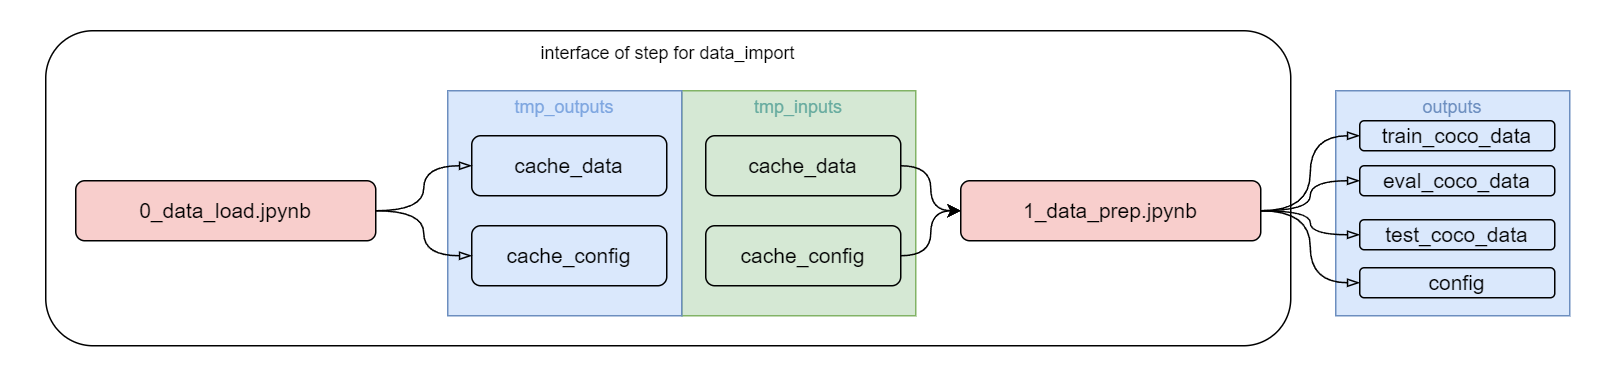

The diagram above was exported from draw.io. Its source (the exported page's mxGraphModel, read from the mxfile embedded in the PNG):
<mxGraphModel dx="1510" dy="402" grid="1" gridSize="10" guides="1" tooltips="1" connect="1" arrows="1" fold="1" page="1" pageScale="1" pageWidth="827" pageHeight="1169" math="0" shadow="0">
  <root>
    <mxCell id="0" />
    <mxCell id="1" parent="0" />
    <mxCell id="6j8LQf3S65nzEfAfpp4a-37" value="" style="rounded=1;whiteSpace=wrap;html=1;strokeColor=none;" parent="1" vertex="1">
      <mxGeometry x="-40" y="110" width="1080" height="250" as="geometry" />
    </mxCell>
    <mxCell id="6j8LQf3S65nzEfAfpp4a-13" value="" style="rounded=1;whiteSpace=wrap;html=1;" parent="1" vertex="1">
      <mxGeometry x="-10" y="130" width="830" height="210" as="geometry" />
    </mxCell>
    <mxCell id="6j8LQf3S65nzEfAfpp4a-6" value="&lt;font style=&quot;font-size: 12px;&quot;&gt;&lt;font color=&quot;#67ab9f&quot;&gt;&lt;font style=&quot;font-size: 12px;&quot;&gt;tmp_inputs&lt;/font&gt;&lt;br&gt;&lt;br&gt;&lt;br&gt;&lt;br&gt;&lt;br&gt;&lt;br&gt;&lt;br&gt;&lt;br&gt;&lt;br&gt;&lt;/font&gt;&lt;br&gt;&lt;/font&gt;" style="rounded=0;whiteSpace=wrap;html=1;fillColor=#d5e8d4;strokeColor=#82b366;" parent="1" vertex="1">
      <mxGeometry x="414" y="170" width="156" height="150" as="geometry" />
    </mxCell>
    <mxCell id="6j8LQf3S65nzEfAfpp4a-19" style="edgeStyle=orthogonalEdgeStyle;rounded=0;orthogonalLoop=1;jettySize=auto;html=1;exitX=1;exitY=0.5;exitDx=0;exitDy=0;curved=1;" parent="1" source="6j8LQf3S65nzEfAfpp4a-2" target="6j8LQf3S65nzEfAfpp4a-16" edge="1">
      <mxGeometry relative="1" as="geometry" />
    </mxCell>
    <mxCell id="6j8LQf3S65nzEfAfpp4a-2" value="&lt;font style=&quot;font-size: 14px;&quot;&gt;cache_data&lt;/font&gt;" style="rounded=1;whiteSpace=wrap;html=1;fillColor=#d5e8d4;strokeColor=#000000;strokeWidth=1;" parent="1" vertex="1">
      <mxGeometry x="430" y="200" width="130" height="40" as="geometry" />
    </mxCell>
    <mxCell id="6j8LQf3S65nzEfAfpp4a-20" style="edgeStyle=orthogonalEdgeStyle;rounded=0;orthogonalLoop=1;jettySize=auto;html=1;exitX=1;exitY=0.5;exitDx=0;exitDy=0;entryX=0;entryY=0.5;entryDx=0;entryDy=0;curved=1;" parent="1" source="6j8LQf3S65nzEfAfpp4a-3" target="6j8LQf3S65nzEfAfpp4a-16" edge="1">
      <mxGeometry relative="1" as="geometry" />
    </mxCell>
    <mxCell id="6j8LQf3S65nzEfAfpp4a-3" value="&lt;font style=&quot;font-size: 14px;&quot;&gt;cache_config&lt;/font&gt;" style="rounded=1;whiteSpace=wrap;html=1;fillColor=#d5e8d4;strokeColor=#000000;strokeWidth=1;" parent="1" vertex="1">
      <mxGeometry x="430" y="260" width="130" height="40" as="geometry" />
    </mxCell>
    <mxCell id="6j8LQf3S65nzEfAfpp4a-14" value="interface of step for data_import" style="text;html=1;strokeColor=none;fillColor=none;align=center;verticalAlign=middle;whiteSpace=wrap;rounded=0;" parent="1" vertex="1">
      <mxGeometry x="290" y="130" width="230" height="30" as="geometry" />
    </mxCell>
    <mxCell id="6j8LQf3S65nzEfAfpp4a-21" value="&lt;font style=&quot;font-size: 12px;&quot;&gt;&lt;font color=&quot;#6c8ebf&quot;&gt;&lt;font style=&quot;font-size: 12px;&quot;&gt;outputs&lt;/font&gt;&lt;br&gt;&lt;br&gt;&lt;br&gt;&lt;br&gt;&lt;br&gt;&lt;br&gt;&lt;br&gt;&lt;br&gt;&lt;br&gt;&lt;/font&gt;&lt;br&gt;&lt;/font&gt;" style="rounded=0;whiteSpace=wrap;html=1;fillColor=#dae8fc;strokeColor=#6c8ebf;" parent="1" vertex="1">
      <mxGeometry x="850" y="170" width="156" height="150" as="geometry" />
    </mxCell>
    <mxCell id="6j8LQf3S65nzEfAfpp4a-26" style="edgeStyle=orthogonalEdgeStyle;rounded=0;orthogonalLoop=1;jettySize=auto;html=1;entryX=0;entryY=0.5;entryDx=0;entryDy=0;endArrow=blockThin;endFill=0;curved=1;" parent="1" source="6j8LQf3S65nzEfAfpp4a-16" target="6j8LQf3S65nzEfAfpp4a-22" edge="1">
      <mxGeometry relative="1" as="geometry" />
    </mxCell>
    <mxCell id="6j8LQf3S65nzEfAfpp4a-27" style="edgeStyle=orthogonalEdgeStyle;rounded=0;orthogonalLoop=1;jettySize=auto;html=1;entryX=0;entryY=0.5;entryDx=0;entryDy=0;endArrow=blockThin;endFill=0;curved=1;" parent="1" source="6j8LQf3S65nzEfAfpp4a-16" target="6j8LQf3S65nzEfAfpp4a-24" edge="1">
      <mxGeometry relative="1" as="geometry" />
    </mxCell>
    <mxCell id="6j8LQf3S65nzEfAfpp4a-28" style="edgeStyle=orthogonalEdgeStyle;rounded=0;orthogonalLoop=1;jettySize=auto;html=1;entryX=0;entryY=0.5;entryDx=0;entryDy=0;curved=1;endArrow=blockThin;endFill=0;" parent="1" source="6j8LQf3S65nzEfAfpp4a-16" target="6j8LQf3S65nzEfAfpp4a-25" edge="1">
      <mxGeometry relative="1" as="geometry" />
    </mxCell>
    <mxCell id="6j8LQf3S65nzEfAfpp4a-29" style="edgeStyle=orthogonalEdgeStyle;rounded=0;orthogonalLoop=1;jettySize=auto;html=1;entryX=0;entryY=0.5;entryDx=0;entryDy=0;curved=1;endArrow=blockThin;endFill=0;" parent="1" source="6j8LQf3S65nzEfAfpp4a-16" target="6j8LQf3S65nzEfAfpp4a-23" edge="1">
      <mxGeometry relative="1" as="geometry" />
    </mxCell>
    <mxCell id="6j8LQf3S65nzEfAfpp4a-16" value="&lt;font style=&quot;font-size: 14px;&quot;&gt;1_data_prep.jpynb&lt;/font&gt;" style="rounded=1;whiteSpace=wrap;html=1;fillColor=#f8cecc;strokeColor=#000000;strokeWidth=1;" parent="1" vertex="1">
      <mxGeometry x="600" y="230" width="200" height="40" as="geometry" />
    </mxCell>
    <mxCell id="6j8LQf3S65nzEfAfpp4a-22" value="&lt;font style=&quot;font-size: 14px;&quot;&gt;train_coco_data&lt;/font&gt;" style="rounded=1;whiteSpace=wrap;html=1;fillColor=#dae8fc;strokeColor=#000000;strokeWidth=1;" parent="1" vertex="1">
      <mxGeometry x="866" y="190" width="130" height="20" as="geometry" />
    </mxCell>
    <mxCell id="6j8LQf3S65nzEfAfpp4a-23" value="&lt;font style=&quot;font-size: 14px;&quot;&gt;config&lt;/font&gt;" style="rounded=1;whiteSpace=wrap;html=1;fillColor=#dae8fc;strokeColor=#000000;strokeWidth=1;" parent="1" vertex="1">
      <mxGeometry x="866" y="288" width="130" height="20" as="geometry" />
    </mxCell>
    <mxCell id="6j8LQf3S65nzEfAfpp4a-24" value="&lt;font style=&quot;font-size: 14px;&quot;&gt;eval_coco_data&lt;/font&gt;" style="rounded=1;whiteSpace=wrap;html=1;fillColor=#dae8fc;strokeColor=#000000;strokeWidth=1;" parent="1" vertex="1">
      <mxGeometry x="866" y="220" width="130" height="20" as="geometry" />
    </mxCell>
    <mxCell id="6j8LQf3S65nzEfAfpp4a-25" value="&lt;font style=&quot;font-size: 14px;&quot;&gt;test_coco_data&lt;/font&gt;" style="rounded=1;whiteSpace=wrap;html=1;fillColor=#dae8fc;strokeColor=#000000;strokeWidth=1;" parent="1" vertex="1">
      <mxGeometry x="866" y="256" width="130" height="20" as="geometry" />
    </mxCell>
    <mxCell id="6j8LQf3S65nzEfAfpp4a-31" value="&lt;font style=&quot;font-size: 14px;&quot;&gt;0_data_load.jpynb&lt;/font&gt;" style="rounded=1;whiteSpace=wrap;html=1;fillColor=#f8cecc;strokeColor=#000000;strokeWidth=1;" parent="1" vertex="1">
      <mxGeometry x="10" y="230" width="200" height="40" as="geometry" />
    </mxCell>
    <mxCell id="6j8LQf3S65nzEfAfpp4a-32" value="&lt;font style=&quot;font-size: 12px;&quot;&gt;&lt;font color=&quot;#7ea6e0&quot;&gt;&lt;font style=&quot;font-size: 12px;&quot;&gt;tmp_outputs&lt;/font&gt;&lt;br&gt;&lt;br&gt;&lt;br&gt;&lt;br&gt;&lt;br&gt;&lt;br&gt;&lt;br&gt;&lt;br&gt;&lt;br&gt;&lt;/font&gt;&lt;br&gt;&lt;/font&gt;" style="rounded=0;whiteSpace=wrap;html=1;fillColor=#dae8fc;strokeColor=#6c8ebf;" parent="1" vertex="1">
      <mxGeometry x="258" y="170" width="156" height="150" as="geometry" />
    </mxCell>
    <mxCell id="6j8LQf3S65nzEfAfpp4a-33" value="&lt;font style=&quot;font-size: 14px;&quot;&gt;cache_data&lt;/font&gt;" style="rounded=1;whiteSpace=wrap;html=1;fillColor=#dae8fc;strokeColor=#000000;strokeWidth=1;" parent="1" vertex="1">
      <mxGeometry x="274" y="200" width="130" height="40" as="geometry" />
    </mxCell>
    <mxCell id="6j8LQf3S65nzEfAfpp4a-34" value="&lt;font style=&quot;font-size: 14px;&quot;&gt;cache_config&lt;/font&gt;" style="rounded=1;whiteSpace=wrap;html=1;fillColor=#dae8fc;strokeColor=#000000;strokeWidth=1;" parent="1" vertex="1">
      <mxGeometry x="274" y="260" width="130" height="40" as="geometry" />
    </mxCell>
    <mxCell id="6j8LQf3S65nzEfAfpp4a-35" style="edgeStyle=orthogonalEdgeStyle;rounded=0;orthogonalLoop=1;jettySize=auto;html=1;curved=1;endArrow=blockThin;endFill=0;" parent="1" source="6j8LQf3S65nzEfAfpp4a-31" target="6j8LQf3S65nzEfAfpp4a-33" edge="1">
      <mxGeometry relative="1" as="geometry" />
    </mxCell>
    <mxCell id="6j8LQf3S65nzEfAfpp4a-36" style="edgeStyle=orthogonalEdgeStyle;rounded=0;orthogonalLoop=1;jettySize=auto;html=1;curved=1;endArrow=blockThin;endFill=0;" parent="1" source="6j8LQf3S65nzEfAfpp4a-31" target="6j8LQf3S65nzEfAfpp4a-34" edge="1">
      <mxGeometry relative="1" as="geometry" />
    </mxCell>
  </root>
</mxGraphModel>